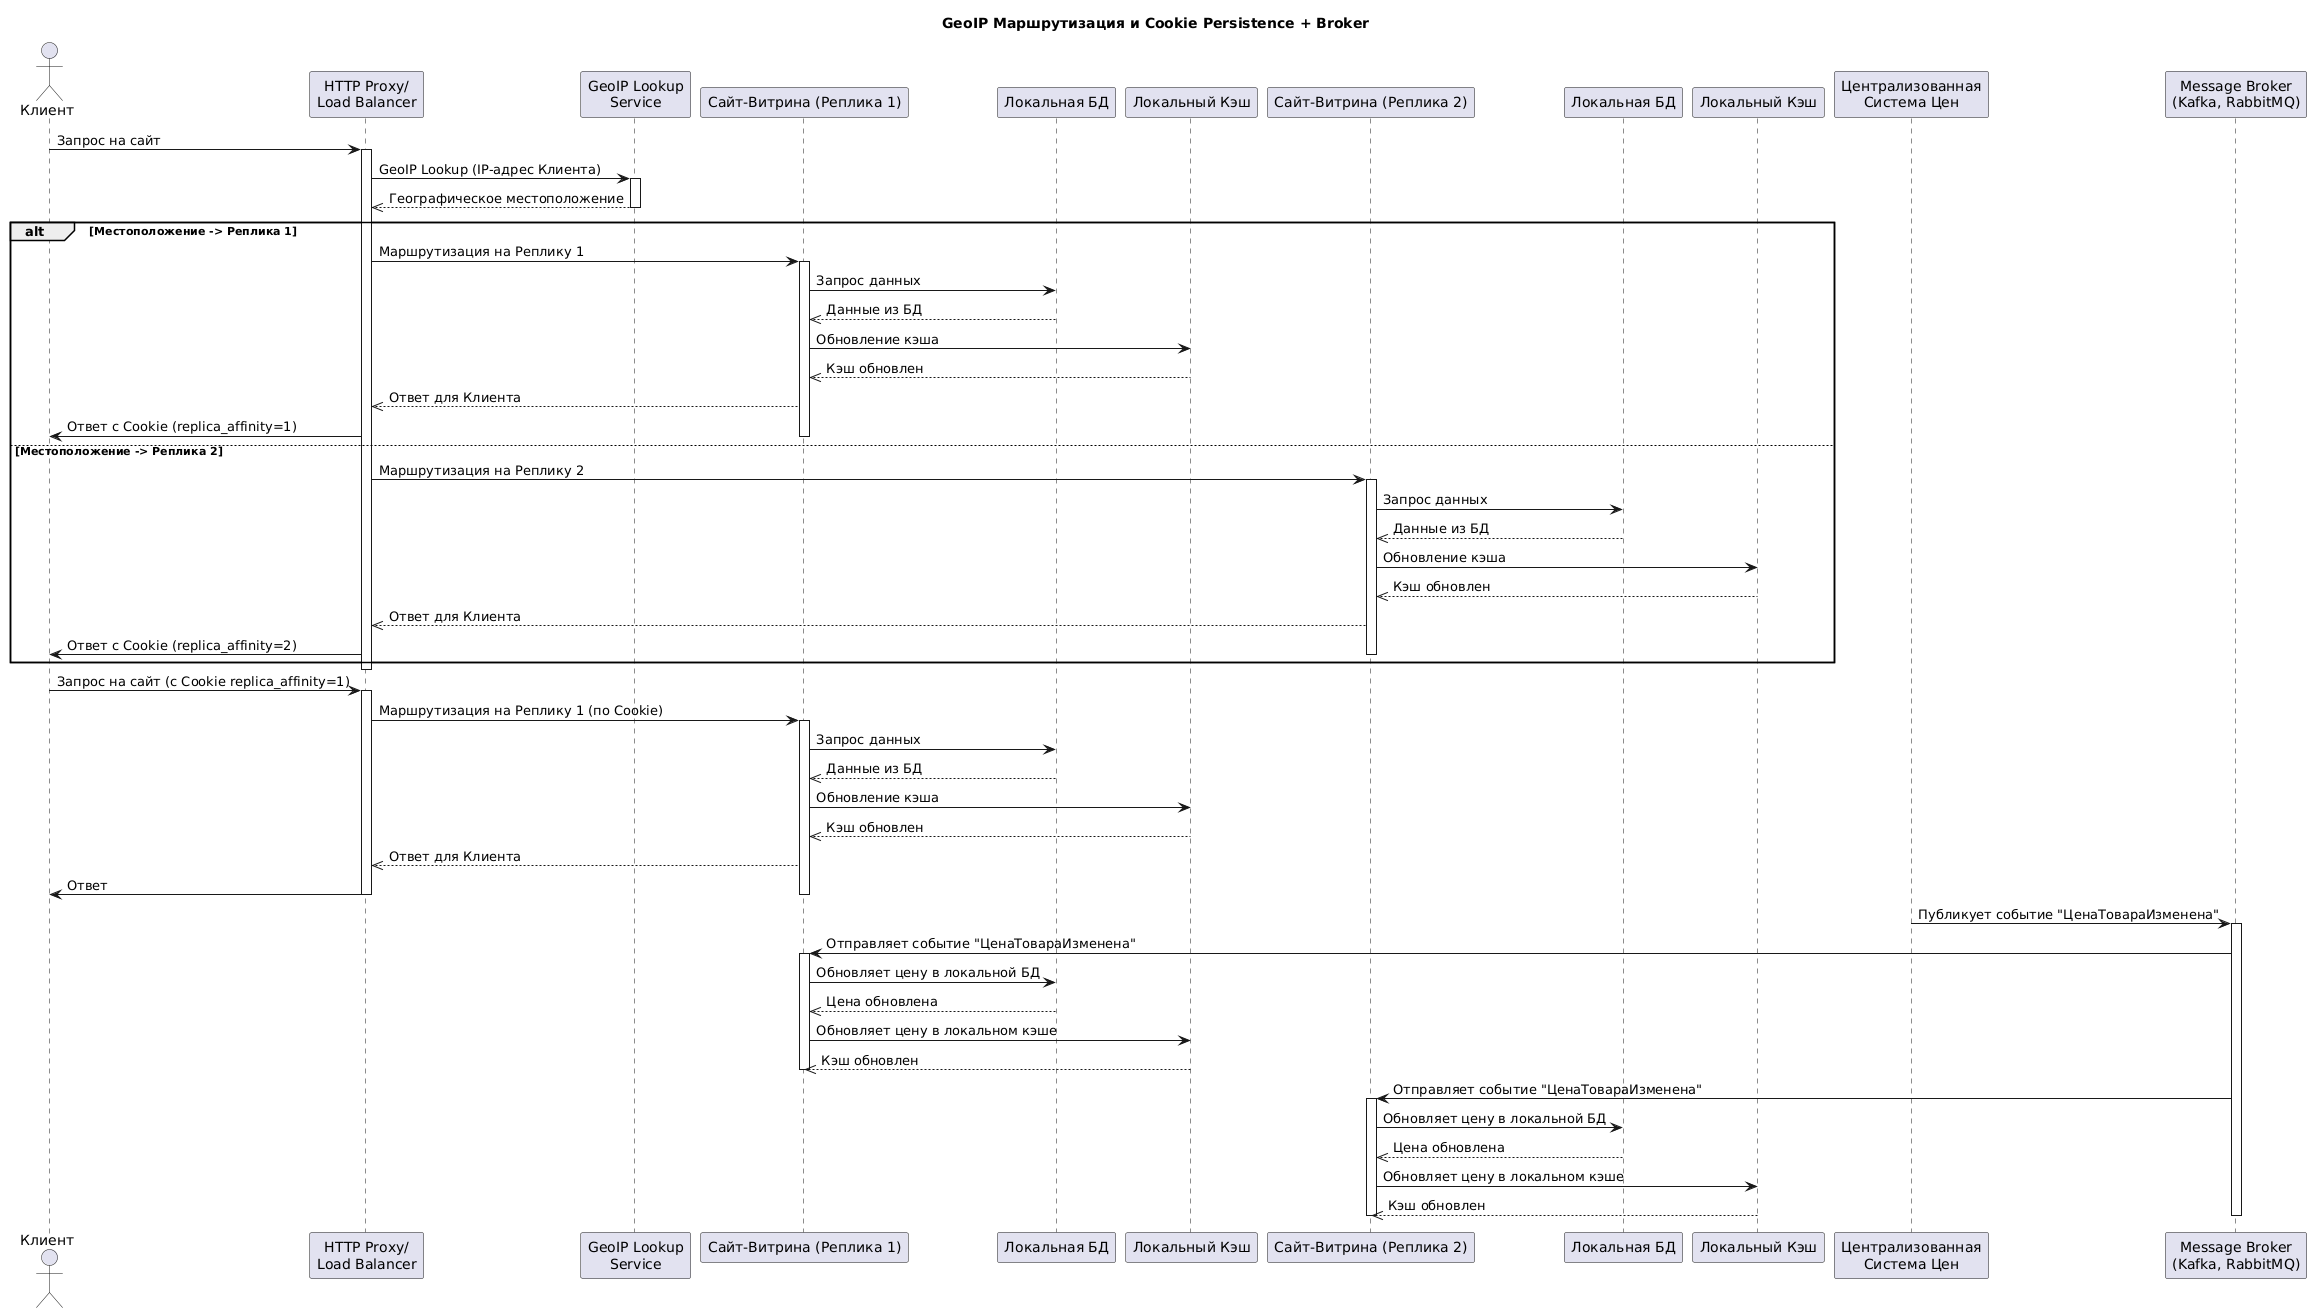

The diagram above was rendered by PlantUML. Its source (embedded in the PNG):
@startuml
title GeoIP Маршрутизация и Cookie Persistence + Broker

actor Клиент as Client
participant "HTTP Proxy/\nLoad Balancer" as LB 
participant "GeoIP Lookup\nService" as GeoIP

participant "Сайт-Витрина (Реплика 1)" as Vitrine1 
participant "Локальная БД" as DB1
participant "Локальный Кэш" as Cache1

participant "Сайт-Витрина (Реплика 2)" as Vitrine2 
participant "Локальная БД" as DB2
participant "Локальный Кэш" as Cache2


participant "Централизованная\nСистема Цен" as PriceManager
participant "Message Broker\n(Kafka, RabbitMQ)" as Broker

' --- Первый Запрос Клиента ---
Client -> LB: Запрос на сайт
activate LB
LB -> GeoIP: GeoIP Lookup (IP-адрес Клиента)
activate GeoIP
GeoIP -->> LB: Географическое местоположение
deactivate GeoIP

alt Местоположение -> Реплика 1
    LB -> Vitrine1: Маршрутизация на Реплику 1
    activate Vitrine1
    Vitrine1 -> DB1: Запрос данных
    DB1 -->> Vitrine1: Данные из БД
    Vitrine1 -> Cache1: Обновление кэша
    Cache1 -->> Vitrine1: Кэш обновлен
    Vitrine1 -->> LB: Ответ для Клиента
    LB -> Client: Ответ с Cookie (replica_affinity=1)
    deactivate Vitrine1
else Местоположение -> Реплика 2
    LB -> Vitrine2: Маршрутизация на Реплику 2
    activate Vitrine2
    Vitrine2 -> DB2: Запрос данных
    DB2 -->> Vitrine2: Данные из БД
    Vitrine2 -> Cache2: Обновление кэша
    Cache2 -->> Vitrine2: Кэш обновлен
    Vitrine2 -->> LB: Ответ для Клиента
    LB -> Client: Ответ с Cookie (replica_affinity=2)
    deactivate Vitrine2
end
deactivate LB

' --- Последующие Запросы Клиента ---
Client -> LB: Запрос на сайт (с Cookie replica_affinity=1)
activate LB
LB -> Vitrine1: Маршрутизация на Реплику 1 (по Cookie)
activate Vitrine1
Vitrine1 -> DB1: Запрос данных
DB1 -->> Vitrine1: Данные из БД
Vitrine1 -> Cache1: Обновление кэша
Cache1 -->> Vitrine1: Кэш обновлен
Vitrine1 -->> LB: Ответ для Клиента
LB -> Client: Ответ
deactivate Vitrine1
deactivate LB

' --- Обновление Цены Администратором (через Broker) ---
PriceManager -> Broker: Публикует событие "ЦенаТовараИзменена"
activate Broker

Broker -> Vitrine1: Отправляет событие "ЦенаТовараИзменена"
activate Vitrine1
Vitrine1 -> DB1: Обновляет цену в локальной БД
DB1 -->> Vitrine1: Цена обновлена
Vitrine1 -> Cache1: Обновляет цену в локальном кэше
Cache1 -->> Vitrine1: Кэш обновлен
deactivate Vitrine1

Broker -> Vitrine2: Отправляет событие "ЦенаТовараИзменена"
activate Vitrine2
Vitrine2 -> DB2: Обновляет цену в локальной БД
DB2 -->> Vitrine2: Цена обновлена
Vitrine2 -> Cache2: Обновляет цену в локальном кэше
Cache2 -->> Vitrine2: Кэш обновлен
deactivate Vitrine2

deactivate Broker
@enduml